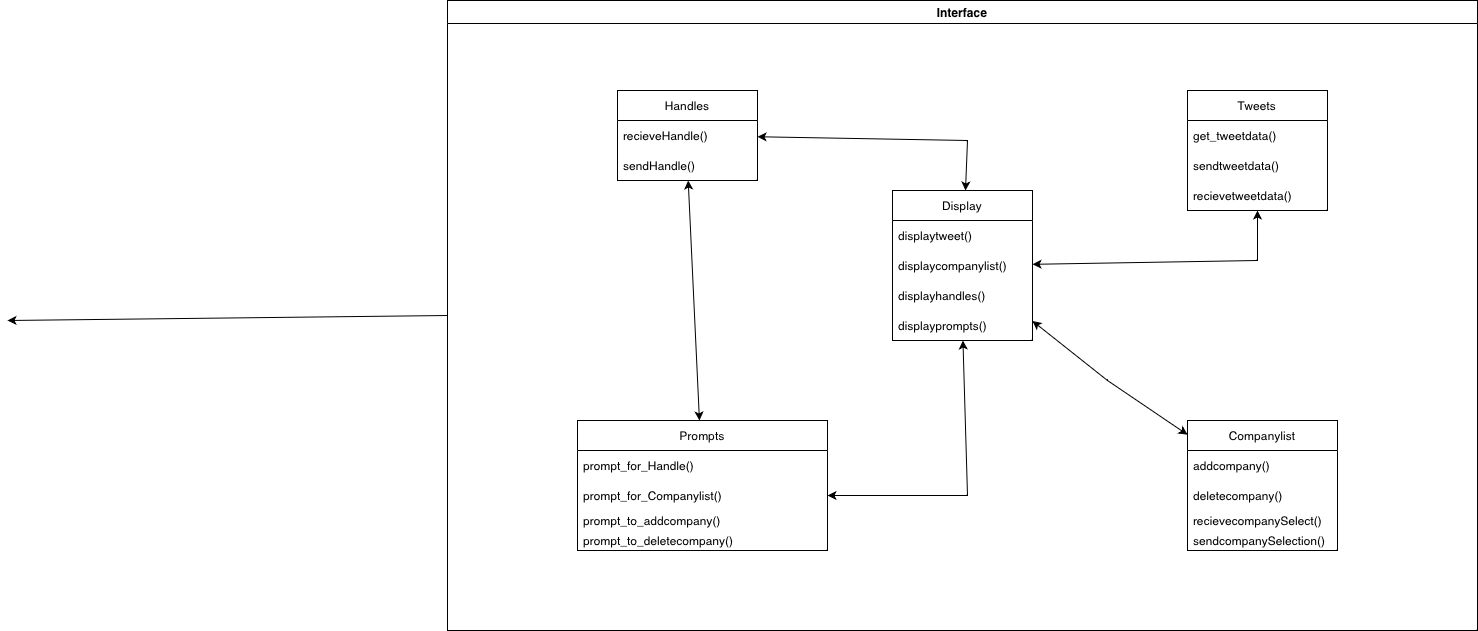

The diagram above was exported from draw.io. Its source (the exported page's mxGraphModel, read from the mxfile embedded in the PNG):
<mxGraphModel dx="2014" dy="1040" grid="1" gridSize="10" guides="1" tooltips="1" connect="1" arrows="1" fold="1" page="1" pageScale="1" pageWidth="850" pageHeight="1100" background="#FFFFFF" math="0" shadow="0">
  <root>
    <mxCell id="0" />
    <mxCell id="1" parent="0" />
    <mxCell id="FEa0ERTVzPibSUoF2DyN-6" value="Handles" style="swimlane;fontStyle=0;childLayout=stackLayout;horizontal=1;startSize=30;horizontalStack=0;resizeParent=1;resizeParentMax=0;resizeLast=0;collapsible=1;marginBottom=0;" parent="1" vertex="1">
      <mxGeometry x="80" y="150" width="140" height="90" as="geometry">
        <mxRectangle x="80" y="150" width="90" height="30" as="alternateBounds" />
      </mxGeometry>
    </mxCell>
    <mxCell id="FEa0ERTVzPibSUoF2DyN-7" value="recieveHandle()" style="text;strokeColor=none;fillColor=none;align=left;verticalAlign=middle;spacingLeft=4;spacingRight=4;overflow=hidden;points=[[0,0.5],[1,0.5]];portConstraint=eastwest;rotatable=0;" parent="FEa0ERTVzPibSUoF2DyN-6" vertex="1">
      <mxGeometry y="30" width="140" height="30" as="geometry" />
    </mxCell>
    <mxCell id="FEa0ERTVzPibSUoF2DyN-8" value="sendHandle()" style="text;strokeColor=none;fillColor=none;align=left;verticalAlign=middle;spacingLeft=4;spacingRight=4;overflow=hidden;points=[[0,0.5],[1,0.5]];portConstraint=eastwest;rotatable=0;" parent="FEa0ERTVzPibSUoF2DyN-6" vertex="1">
      <mxGeometry y="60" width="140" height="30" as="geometry" />
    </mxCell>
    <mxCell id="FEa0ERTVzPibSUoF2DyN-10" value="Tweets" style="swimlane;fontStyle=0;childLayout=stackLayout;horizontal=1;startSize=30;horizontalStack=0;resizeParent=1;resizeParentMax=0;resizeLast=0;collapsible=1;marginBottom=0;" parent="1" vertex="1">
      <mxGeometry x="650" y="150" width="140" height="120" as="geometry" />
    </mxCell>
    <mxCell id="FEa0ERTVzPibSUoF2DyN-13" value="get_tweetdata()" style="text;strokeColor=none;fillColor=none;align=left;verticalAlign=middle;spacingLeft=4;spacingRight=4;overflow=hidden;points=[[0,0.5],[1,0.5]];portConstraint=eastwest;rotatable=0;" parent="FEa0ERTVzPibSUoF2DyN-10" vertex="1">
      <mxGeometry y="30" width="140" height="30" as="geometry" />
    </mxCell>
    <mxCell id="FEa0ERTVzPibSUoF2DyN-11" value="sendtweetdata()" style="text;strokeColor=none;fillColor=none;align=left;verticalAlign=middle;spacingLeft=4;spacingRight=4;overflow=hidden;points=[[0,0.5],[1,0.5]];portConstraint=eastwest;rotatable=0;" parent="FEa0ERTVzPibSUoF2DyN-10" vertex="1">
      <mxGeometry y="60" width="140" height="30" as="geometry" />
    </mxCell>
    <mxCell id="FEa0ERTVzPibSUoF2DyN-45" value="recievetweetdata()" style="text;strokeColor=none;fillColor=none;align=left;verticalAlign=middle;spacingLeft=4;spacingRight=4;overflow=hidden;points=[[0,0.5],[1,0.5]];portConstraint=eastwest;rotatable=0;" parent="FEa0ERTVzPibSUoF2DyN-10" vertex="1">
      <mxGeometry y="90" width="140" height="30" as="geometry" />
    </mxCell>
    <mxCell id="FEa0ERTVzPibSUoF2DyN-15" value="Prompts" style="swimlane;fontStyle=0;childLayout=stackLayout;horizontal=1;startSize=30;horizontalStack=0;resizeParent=1;resizeParentMax=0;resizeLast=0;collapsible=1;marginBottom=0;" parent="1" vertex="1">
      <mxGeometry x="40" y="480" width="250" height="130" as="geometry">
        <mxRectangle x="40" y="480" width="90" height="30" as="alternateBounds" />
      </mxGeometry>
    </mxCell>
    <mxCell id="FEa0ERTVzPibSUoF2DyN-16" value="prompt_for_Handle()" style="text;strokeColor=none;fillColor=none;align=left;verticalAlign=middle;spacingLeft=4;spacingRight=4;overflow=hidden;points=[[0,0.5],[1,0.5]];portConstraint=eastwest;rotatable=0;" parent="FEa0ERTVzPibSUoF2DyN-15" vertex="1">
      <mxGeometry y="30" width="250" height="30" as="geometry" />
    </mxCell>
    <mxCell id="FEa0ERTVzPibSUoF2DyN-17" value="prompt_for_Companylist()" style="text;strokeColor=none;fillColor=none;align=left;verticalAlign=middle;spacingLeft=4;spacingRight=4;overflow=hidden;points=[[0,0.5],[1,0.5]];portConstraint=eastwest;rotatable=0;" parent="FEa0ERTVzPibSUoF2DyN-15" vertex="1">
      <mxGeometry y="60" width="250" height="30" as="geometry" />
    </mxCell>
    <mxCell id="FEa0ERTVzPibSUoF2DyN-43" value="prompt_to_addcompany()" style="text;strokeColor=none;fillColor=none;align=left;verticalAlign=middle;spacingLeft=4;spacingRight=4;overflow=hidden;points=[[0,0.5],[1,0.5]];portConstraint=eastwest;rotatable=0;" parent="FEa0ERTVzPibSUoF2DyN-15" vertex="1">
      <mxGeometry y="90" width="250" height="20" as="geometry" />
    </mxCell>
    <mxCell id="FEa0ERTVzPibSUoF2DyN-44" value="prompt_to_deletecompany()" style="text;strokeColor=none;fillColor=none;align=left;verticalAlign=middle;spacingLeft=4;spacingRight=4;overflow=hidden;points=[[0,0.5],[1,0.5]];portConstraint=eastwest;rotatable=0;" parent="FEa0ERTVzPibSUoF2DyN-15" vertex="1">
      <mxGeometry y="110" width="250" height="20" as="geometry" />
    </mxCell>
    <mxCell id="FEa0ERTVzPibSUoF2DyN-19" value="Companylist" style="swimlane;fontStyle=0;childLayout=stackLayout;horizontal=1;startSize=30;horizontalStack=0;resizeParent=1;resizeParentMax=0;resizeLast=0;collapsible=1;marginBottom=0;" parent="1" vertex="1">
      <mxGeometry x="650" y="480" width="150" height="130" as="geometry" />
    </mxCell>
    <mxCell id="FEa0ERTVzPibSUoF2DyN-20" value="addcompany()" style="text;strokeColor=none;fillColor=none;align=left;verticalAlign=middle;spacingLeft=4;spacingRight=4;overflow=hidden;points=[[0,0.5],[1,0.5]];portConstraint=eastwest;rotatable=0;" parent="FEa0ERTVzPibSUoF2DyN-19" vertex="1">
      <mxGeometry y="30" width="150" height="30" as="geometry" />
    </mxCell>
    <mxCell id="FEa0ERTVzPibSUoF2DyN-21" value="deletecompany()" style="text;strokeColor=none;fillColor=none;align=left;verticalAlign=middle;spacingLeft=4;spacingRight=4;overflow=hidden;points=[[0,0.5],[1,0.5]];portConstraint=eastwest;rotatable=0;" parent="FEa0ERTVzPibSUoF2DyN-19" vertex="1">
      <mxGeometry y="60" width="150" height="30" as="geometry" />
    </mxCell>
    <mxCell id="FEa0ERTVzPibSUoF2DyN-18" value="recievecompanySelect()" style="text;strokeColor=none;fillColor=none;align=left;verticalAlign=middle;spacingLeft=4;spacingRight=4;overflow=hidden;points=[[0,0.5],[1,0.5]];portConstraint=eastwest;rotatable=0;" parent="FEa0ERTVzPibSUoF2DyN-19" vertex="1">
      <mxGeometry y="90" width="150" height="20" as="geometry" />
    </mxCell>
    <mxCell id="FEa0ERTVzPibSUoF2DyN-34" value="sendcompanySelection()" style="text;strokeColor=none;fillColor=none;align=left;verticalAlign=middle;spacingLeft=4;spacingRight=4;overflow=hidden;points=[[0,0.5],[1,0.5]];portConstraint=eastwest;rotatable=0;" parent="FEa0ERTVzPibSUoF2DyN-19" vertex="1">
      <mxGeometry y="110" width="150" height="20" as="geometry" />
    </mxCell>
    <mxCell id="FEa0ERTVzPibSUoF2DyN-23" value="Display" style="swimlane;fontStyle=0;childLayout=stackLayout;horizontal=1;startSize=30;horizontalStack=0;resizeParent=1;resizeParentMax=0;resizeLast=0;collapsible=1;marginBottom=0;" parent="1" vertex="1">
      <mxGeometry x="355" y="250" width="140" height="150" as="geometry" />
    </mxCell>
    <mxCell id="FEa0ERTVzPibSUoF2DyN-24" value="displaytweet()" style="text;strokeColor=none;fillColor=none;align=left;verticalAlign=middle;spacingLeft=4;spacingRight=4;overflow=hidden;points=[[0,0.5],[1,0.5]];portConstraint=eastwest;rotatable=0;" parent="FEa0ERTVzPibSUoF2DyN-23" vertex="1">
      <mxGeometry y="30" width="140" height="30" as="geometry" />
    </mxCell>
    <mxCell id="FEa0ERTVzPibSUoF2DyN-25" value="displaycompanylist()" style="text;strokeColor=none;fillColor=none;align=left;verticalAlign=middle;spacingLeft=4;spacingRight=4;overflow=hidden;points=[[0,0.5],[1,0.5]];portConstraint=eastwest;rotatable=0;" parent="FEa0ERTVzPibSUoF2DyN-23" vertex="1">
      <mxGeometry y="60" width="140" height="30" as="geometry" />
    </mxCell>
    <mxCell id="FEa0ERTVzPibSUoF2DyN-26" value="displayhandles()" style="text;strokeColor=none;fillColor=none;align=left;verticalAlign=middle;spacingLeft=4;spacingRight=4;overflow=hidden;points=[[0,0.5],[1,0.5]];portConstraint=eastwest;rotatable=0;" parent="FEa0ERTVzPibSUoF2DyN-23" vertex="1">
      <mxGeometry y="90" width="140" height="30" as="geometry" />
    </mxCell>
    <mxCell id="FEa0ERTVzPibSUoF2DyN-41" value="displayprompts()" style="text;strokeColor=none;fillColor=none;align=left;verticalAlign=middle;spacingLeft=4;spacingRight=4;overflow=hidden;points=[[0,0.5],[1,0.5]];portConstraint=eastwest;rotatable=0;" parent="FEa0ERTVzPibSUoF2DyN-23" vertex="1">
      <mxGeometry y="120" width="140" height="30" as="geometry" />
    </mxCell>
    <mxCell id="FEa0ERTVzPibSUoF2DyN-62" value="" style="endArrow=classic;startArrow=classic;html=1;rounded=0;" parent="1" source="FEa0ERTVzPibSUoF2DyN-15" target="FEa0ERTVzPibSUoF2DyN-8" edge="1">
      <mxGeometry width="50" height="50" relative="1" as="geometry">
        <mxPoint x="120" y="410" as="sourcePoint" />
        <mxPoint x="170" y="360" as="targetPoint" />
      </mxGeometry>
    </mxCell>
    <mxCell id="FEa0ERTVzPibSUoF2DyN-63" value="" style="endArrow=classic;startArrow=classic;html=1;rounded=0;" parent="1" source="FEa0ERTVzPibSUoF2DyN-23" target="FEa0ERTVzPibSUoF2DyN-6" edge="1">
      <mxGeometry width="50" height="50" relative="1" as="geometry">
        <mxPoint x="380" y="210" as="sourcePoint" />
        <mxPoint x="430" y="160" as="targetPoint" />
        <Array as="points">
          <mxPoint x="430" y="200" />
        </Array>
      </mxGeometry>
    </mxCell>
    <mxCell id="FEa0ERTVzPibSUoF2DyN-64" value="" style="endArrow=classic;startArrow=classic;html=1;rounded=0;" parent="1" source="FEa0ERTVzPibSUoF2DyN-17" target="FEa0ERTVzPibSUoF2DyN-41" edge="1">
      <mxGeometry width="50" height="50" relative="1" as="geometry">
        <mxPoint x="588" y="593.75" as="sourcePoint" />
        <mxPoint x="440" y="390" as="targetPoint" />
        <Array as="points">
          <mxPoint x="430" y="555" />
        </Array>
      </mxGeometry>
    </mxCell>
    <mxCell id="FEa0ERTVzPibSUoF2DyN-68" value="" style="endArrow=classic;startArrow=classic;html=1;rounded=0;" parent="1" source="FEa0ERTVzPibSUoF2DyN-19" target="FEa0ERTVzPibSUoF2DyN-23" edge="1">
      <mxGeometry width="50" height="50" relative="1" as="geometry">
        <mxPoint x="600" y="380" as="sourcePoint" />
        <mxPoint x="650" y="330" as="targetPoint" />
        <Array as="points">
          <mxPoint x="570" y="440" />
        </Array>
      </mxGeometry>
    </mxCell>
    <mxCell id="FEa0ERTVzPibSUoF2DyN-71" value="" style="endArrow=classic;startArrow=classic;html=1;rounded=0;" parent="1" source="FEa0ERTVzPibSUoF2DyN-45" target="FEa0ERTVzPibSUoF2DyN-23" edge="1">
      <mxGeometry width="50" height="50" relative="1" as="geometry">
        <mxPoint x="728" y="383.75" as="sourcePoint" />
        <mxPoint x="520" y="330" as="targetPoint" />
        <Array as="points">
          <mxPoint x="720" y="320" />
        </Array>
      </mxGeometry>
    </mxCell>
    <mxCell id="mfO6VsYWuOgRrmGCH8Ri-1" value="Interface" style="swimlane;" vertex="1" parent="1">
      <mxGeometry x="-90" y="60" width="1030" height="630" as="geometry" />
    </mxCell>
    <mxCell id="mfO6VsYWuOgRrmGCH8Ri-2" value="" style="endArrow=classic;html=1;rounded=0;exitX=0;exitY=0.5;exitDx=0;exitDy=0;" edge="1" parent="1" source="mfO6VsYWuOgRrmGCH8Ri-1">
      <mxGeometry width="50" height="50" relative="1" as="geometry">
        <mxPoint x="-80" y="460" as="sourcePoint" />
        <mxPoint x="-530" y="380" as="targetPoint" />
        <Array as="points" />
      </mxGeometry>
    </mxCell>
  </root>
</mxGraphModel>